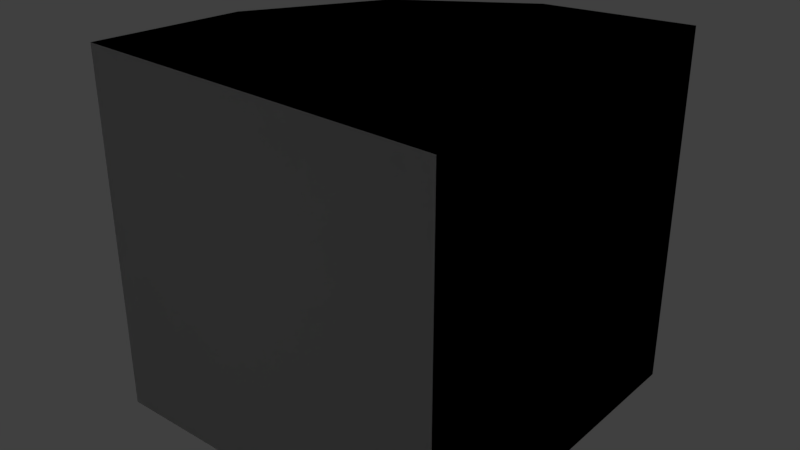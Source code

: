 # Source: Medium_Inner_Round.blend  (saved by Blender 2.79.0; exported with 4.5.12 LTS)
import bpy
from mathutils import Matrix  # noqa: F401  (used for matrix-valued properties, if any)

bpy.ops.wm.read_factory_settings(use_empty=True)
scene = bpy.context.scene
scene.name = 'Scene'

# ---- collections
col_collection_1 = bpy.data.collections.new('Collection 1'); scene.collection.children.link(col_collection_1)

# ---- materials (node trees are filled in below, after node groups)
mat_medium_cube = bpy.data.materials.new('Medium_Cube')
mat_medium_cube.alpha_threshold = 0.0
mat_medium_cube.use_transparent_shadow = False
mat_medium_cube.diffuse_color = (0.8881, 0.8881, 0.8881, 1.0)
mat_medium_cube.roughness = 0.5
mat_medium_cube_009 = bpy.data.materials.new('Medium_Cube.009')
mat_medium_cube_009.alpha_threshold = 0.0
mat_medium_cube_009.use_transparent_shadow = False
mat_medium_cube_009.diffuse_color = (0.8881, 0.8881, 0.8881, 1.0)
mat_medium_cube_009.roughness = 0.5

# ---- material node trees

# ---- world
world_world = bpy.data.worlds.new('World'); scene.world = world_world
world_world.color = (0.05088, 0.05088, 0.05088)
world_world.use_sun_shadow = False
world_world.sun_shadow_jitter_overblur = 0.0
world_world.cycles.sampling_method = 'MANUAL'

# ---- lights
light_point = bpy.data.lights.new('Point', 'POINT')
light_point.transmission_factor = 0.0
light_point.energy = 100.0
light_point.shadow_buffer_clip_start = 0.5
light_point.shadow_soft_size = 0.1
light_point.shadow_maximum_resolution = 0.006
light_point.use_absolute_resolution = True

# ---- meshes
me_untitled_088 = bpy.data.meshes.new('Untitled.088')
me_untitled_088.from_pydata([(0.1173, 0.4239, 0.5), (0.5, 0.5, 0.5), (0.5, -0.5001, 0.5), (-0.2071, 0.2071, 0.5), (-0.4239, -0.1173, 0.5), (-0.5, -0.5, 0.5), (-0.5, 0.4239, -0.1173), (-0.5, -0.5001, -0.5), (-0.5, 0.5, -0.5), (-0.5, 0.2071, 0.2071), (-0.5, -0.1173, 0.4239), (-0.5, -0.5, 0.5), (0.5, 0.5, -0.5), (0.5, -0.5001, -0.5), (0.5, -0.5001, 0.5), (0.5, 0.5, 0.5), (-0.5, 0.5, -0.5), (-0.5, -0.5001, -0.5), (0.5, -0.5001, -0.5), (0.5, 0.5, -0.5), (0.5, -0.5001, -0.5), (-0.5, -0.5001, -0.5), (-0.5, -0.5, 0.5), (0.5, -0.5001, 0.5), (0.1173, 0.5, 0.4239), (0.5, 0.5, -0.5), (0.5, 0.5, 0.5), (-0.2071, 0.5, 0.2071), (-0.4239, 0.5, -0.1173), (-0.5, 0.5, -0.5), (-0.5, 0.2071, 0.2071), (-0.2071, 0.5, 0.2071), (-0.2071, 0.2071, 0.5), (-0.4239, 0.5, -0.1173), (-0.5, 0.4239, -0.1173), (-0.5, 0.5, -0.5), (0.1173, 0.4239, 0.5), (0.1173, 0.5, 0.4239), (0.5, 0.5, 0.5), (-0.5, -0.1173, 0.4239), (-0.4239, -0.1173, 0.5), (-0.5, -0.5, 0.5)], [], [(2, 1, 0), (2, 0, 3), (2, 3, 4), (2, 4, 5), (8, 7, 6), (6, 7, 9), (9, 7, 10), (10, 7, 11), (14, 13, 12), (15, 14, 12), (18, 17, 16), (19, 18, 16), (22, 21, 20), (23, 22, 20), (26, 25, 24), (24, 25, 27), (27, 25, 28), (28, 25, 29), (32, 31, 30), (31, 33, 30), (33, 34, 30), (33, 35, 34), (32, 36, 31), (36, 37, 31), (36, 38, 37), (32, 30, 39), (40, 32, 39), (41, 40, 39)])
me_untitled_088.polygons.foreach_set('use_smooth', [True] * 28)
_uv = me_untitled_088.uv_layers.new(name='UVMap')
_uv.uv.foreach_set('vector', [0.9862, 0.2077, 0.9862, 0.3653, 0.9257, 0.3533, 0.9862, 0.2077, 0.9257, 0.3533, 0.8747, 0.3192, 0.9862, 0.2077, 0.8747, 0.3192, 0.8405, 0.2681, 0.9862, 0.2077, 0.8405, 0.2681, 0.8285, 0.2077, 0.8285, 0.2077, 0.9862, 0.2077, 0.8405, 0.2681, 0.8405, 0.2681, 0.9862, 0.2077, 0.8747, 0.3192, 0.8747, 0.3192, 0.9862, 0.2077, 0.9257, 0.3533, 0.9257, 0.3533, 0.9862, 0.2077, 0.9862, 0.3653, 0.8283, 0.01479, 0.9862, 0.01479, 0.9862, 0.1728, 0.8283, 0.1728, 0.8283, 0.01479, 0.9862, 0.1728, 0.8283, 0.01479, 0.9862, 0.01479, 0.9862, 0.1728, 0.8283, 0.1728, 0.8283, 0.01479, 0.9862, 0.1728, 0.9862, 0.1728, 0.8283, 0.1728, 0.8283, 0.01479, 0.9862, 0.01479, 0.9862, 0.1728, 0.8283, 0.01479, 0.8285, 0.2077, 0.9862, 0.2077, 0.8405, 0.2681, 0.8405, 0.2681, 0.9862, 0.2077, 0.8747, 0.3192, 0.8747, 0.3192, 0.9862, 0.2077, 0.9257, 0.3533, 0.9257, 0.3533, 0.9862, 0.2077, 0.9862, 0.3653, 0.8436, 0.3547, 0.8137, 0.4063, 0.7839, 0.3547, 0.8137, 0.4063, 0.7579, 0.413, 0.7839, 0.3547, 0.7579, 0.413, 0.7502, 0.3996, 0.7839, 0.3547, 0.7579, 0.413, 0.73, 0.419, 0.7502, 0.3996, 0.8436, 0.3547, 0.8773, 0.3996, 0.8137, 0.4063, 0.8773, 0.3996, 0.8695, 0.413, 0.8137, 0.4063, 0.8773, 0.3996, 0.8925, 0.4182, 0.8695, 0.413, 0.8436, 0.3547, 0.7839, 0.3547, 0.806, 0.303, 0.8215, 0.303, 0.8436, 0.3547, 0.806, 0.303, 0.8137, 0.2746, 0.8215, 0.303, 0.806, 0.303])
_ca = me_untitled_088.color_attributes.new('Col', 'BYTE_COLOR', 'CORNER')
_ca.data.foreach_set('color', [0.0, 1.0, 0.0, 1.0, 0.0, 1.0, 0.0, 1.0, 0.0, 1.0, 0.0, 1.0, 0.0, 1.0, 0.0, 1.0, 0.0, 1.0, 0.0, 1.0, 0.0, 1.0, 0.0, 1.0, 0.0, 1.0, 0.0, 1.0, 0.0, 1.0, 0.0, 1.0, 0.0, 1.0, 0.0, 1.0, 0.0, 1.0, 0.0, 1.0, 0.0, 1.0, 0.0, 1.0, 0.0, 1.0, 0.0, 1.0, 0.0, 0.0, 1.0, 1.0, 0.0, 0.0, 1.0, 1.0, 0.0, 0.0, 1.0, 1.0, 0.0, 0.0, 1.0, 1.0, 0.0, 0.0, 1.0, 1.0, 0.0, 0.0, 1.0, 1.0, 0.0, 0.0, 1.0, 1.0, 0.0, 0.0, 1.0, 1.0, 0.0, 0.0, 1.0, 1.0, 0.0, 0.0, 1.0, 1.0, 0.0, 0.0, 1.0, 1.0, 0.0, 0.0, 1.0, 1.0, 0.0, 0.0, 0.2159, 1.0, 0.0, 0.0, 0.2159, 1.0, 0.0, 0.0, 0.2159, 1.0, 0.0, 0.0, 0.2159, 1.0, 0.0, 0.0, 0.2159, 1.0, 0.0, 0.0, 0.2159, 1.0, 0.0, 0.2159, 0.0, 1.0, 0.0, 0.2159, 0.0, 1.0, 0.0, 0.2159, 0.0, 1.0, 0.0, 0.2159, 0.0, 1.0, 0.0, 0.2159, 0.0, 1.0, 0.0, 0.2159, 0.0, 1.0, 0.2159, 0.0, 0.0, 1.0, 0.2159, 0.0, 0.0, 1.0, 0.2159, 0.0, 0.0, 1.0, 0.2159, 0.0, 0.0, 1.0, 0.2159, 0.0, 0.0, 1.0, 0.2159, 0.0, 0.0, 1.0, 1.0, 0.0, 0.0, 1.0, 1.0, 0.0, 0.0, 1.0, 1.0, 0.0, 0.0, 1.0, 1.0, 0.0, 0.0, 1.0, 1.0, 0.0, 0.0, 1.0, 1.0, 0.0, 0.0, 1.0, 1.0, 0.0, 0.0, 1.0, 1.0, 0.0, 0.0, 1.0, 1.0, 0.0, 0.0, 1.0, 1.0, 0.0, 0.0, 1.0, 1.0, 0.0, 0.0, 1.0, 1.0, 0.0, 0.0, 1.0, 0.0, 0.0, 0.0, 1.0, 0.0, 0.0, 0.0, 1.0, 0.0, 0.0, 0.0, 1.0, 0.0, 0.0, 0.0, 1.0, 0.0, 0.0, 0.0, 1.0, 0.0, 0.0, 0.0, 1.0, 0.0, 0.0, 0.0, 1.0, 0.0, 0.0, 0.0, 1.0, 0.0, 0.0, 0.0, 1.0, 0.0, 0.0, 0.0, 1.0, 0.0, 0.0, 0.0, 1.0, 0.0, 0.0, 0.0, 1.0, 0.0, 0.0, 0.0, 1.0, 0.0, 0.0, 0.0, 1.0, 0.0, 0.0, 0.0, 1.0, 0.0, 0.0, 0.0, 1.0, 0.0, 0.0, 0.0, 1.0, 0.0, 0.0, 0.0, 1.0, 0.0, 0.0, 0.0, 1.0, 0.0, 0.0, 0.0, 1.0, 0.0, 0.0, 0.0, 1.0, 0.0, 0.0, 0.0, 1.0, 0.0, 0.0, 0.0, 1.0, 0.0, 0.0, 0.0, 1.0, 0.0, 0.0, 0.0, 1.0, 0.0, 0.0, 0.0, 1.0, 0.0, 0.0, 0.0, 1.0, 0.0, 0.0, 0.0, 1.0, 0.0, 0.0, 0.0, 1.0, 0.0, 0.0, 0.0, 1.0])
me_untitled_088.materials.append(mat_medium_cube)
me_untitled_088.use_remesh_preserve_volume = False
me_untitled_088.use_remesh_preserve_attributes = False
me_untitled_088.use_mirror_vertex_groups = False
me_untitled_088.update()
me_untitled_088.normals_split_custom_set([tuple(v) for v in zip(*[iter([-3.894e-08, 0.0, 1.0, -1.168e-07, 0.0, 1.0, -1.168e-07, 0.0, 1.0, -3.894e-08, 0.0, 1.0, -1.168e-07, 0.0, 1.0, -1.947e-08, 0.0, 1.0, -3.894e-08, 0.0, 1.0, -1.947e-08, 0.0, 1.0, 3.894e-08, 0.0, 1.0, -3.894e-08, 0.0, 1.0, 3.894e-08, 0.0, 1.0, 0.0, 0.0, 1.0, -1.0, 0.0, 0.0, -1.0, 1.122e-12, 0.0, -1.0, -7.787e-08, 0.0, -1.0, -7.787e-08, 0.0, -1.0, 1.122e-12, 0.0, -1.0, -2.895e-12, 0.0, -1.0, -2.895e-12, 0.0, -1.0, 1.122e-12, 0.0, -1.0, 7.788e-08, 0.0, -1.0, 7.788e-08, 0.0, -1.0, 1.122e-12, 0.0, -1.0, 0.0, 0.0, 1.0, 3.129e-10, 0.0, 1.0, 6.257e-10, 0.0, 1.0, 3.128e-10, 0.0, 1.0, 0.0, 0.0, 1.0, 3.129e-10, 0.0, 1.0, 3.128e-10, 0.0, -1.925e-05, -6.392e-06, -1.0, 0.0, 1.284e-05, -1.0, -1.925e-05, -6.393e-06, -1.0, -3.85e-05, -2.563e-05, -1.0, -1.925e-05, -6.392e-06, -1.0, -1.925e-05, -6.393e-06, -1.0, -3.847e-05, -1.0, 3.844e-05, 0.0, -1.0, 7.689e-05, -3.847e-05, -1.0, 3.844e-05, -7.695e-05, -1.0, 0.0, -3.847e-05, -1.0, 3.844e-05, -3.847e-05, -1.0, 3.844e-05, 0.0, 1.0, 0.0, 0.0, 1.0, 0.0, 0.0, 1.0, 0.0, 0.0, 1.0, 0.0, 0.0, 1.0, 0.0, 0.0, 1.0, 0.0, 0.0, 1.0, 0.0, 0.0, 1.0, 0.0, 0.0, 1.0, 0.0, 0.0, 1.0, 0.0, 0.0, 1.0, 0.0, 0.0, 1.0, 0.0, -0.5498, 0.5498, 0.6288, -0.5498, 0.6288, 0.5498, -0.6288, 0.5498, 0.5498, -0.5498, 0.6288, 0.5498, -0.6513, 0.6513, 0.3893, -0.6288, 0.5498, 0.5498, -0.6513, 0.6513, 0.3893, -0.6513, 0.6513, 0.3893, -0.6288, 0.5498, 0.5498, -0.6513, 0.6513, 0.3893, -0.7002, 0.7002, 0.1393, -0.6513, 0.6513, 0.3893, -0.5498, 0.5498, 0.6288, -0.3893, 0.6513, 0.6513, -0.5498, 0.6288, 0.5498, -0.3893, 0.6513, 0.6513, -0.3893, 0.6513, 0.6513, -0.5498, 0.6288, 0.5498, -0.3893, 0.6513, 0.6513, -0.1393, 0.7002, 0.7002, -0.3893, 0.6513, 0.6513, -0.5498, 0.5498, 0.6288, -0.6288, 0.5498, 0.5498, -0.6513, 0.3893, 0.6513, -0.6513, 0.3893, 0.6513, -0.5498, 0.5498, 0.6288, -0.6513, 0.3893, 0.6513, -0.7002, 0.1393, 0.7002, -0.6513, 0.3893, 0.6513, -0.6513, 0.3893, 0.6513])] * 3)])
me_untitled_089 = bpy.data.meshes.new('Untitled.089')
me_untitled_089.from_pydata([(0.1173, 0.4239, 0.5), (0.5, 0.5, 0.5), (0.5, -0.5001, 0.5), (-0.2071, 0.2071, 0.5), (-0.4239, -0.1173, 0.5), (-0.5, -0.5, 0.5), (-0.5, 0.4239, -0.1173), (-0.5, -0.5001, -0.5), (-0.5, 0.5, -0.5), (-0.5, 0.2071, 0.2071), (-0.5, -0.1173, 0.4239), (-0.5, -0.5, 0.5), (0.5, 0.5, -0.5), (0.5, -0.5001, -0.5), (0.5, -0.5001, 0.5), (0.5, 0.5, 0.5), (-0.5, 0.5, -0.5), (-0.5, -0.5001, -0.5), (0.5, -0.5001, -0.5), (0.5, 0.5, -0.5), (0.5, -0.5001, -0.5), (-0.5, -0.5001, -0.5), (-0.5, -0.5, 0.5), (0.5, -0.5001, 0.5), (0.1173, 0.5, 0.4239), (0.5, 0.5, -0.5), (0.5, 0.5, 0.5), (-0.2071, 0.5, 0.2071), (-0.4239, 0.5, -0.1173), (-0.5, 0.5, -0.5), (-0.5, 0.2071, 0.2071), (-0.2071, 0.5, 0.2071), (-0.2071, 0.2071, 0.5), (-0.4239, 0.5, -0.1173), (-0.5, 0.4239, -0.1173), (-0.5, 0.5, -0.5), (0.1173, 0.4239, 0.5), (0.1173, 0.5, 0.4239), (0.5, 0.5, 0.5), (-0.5, -0.1173, 0.4239), (-0.4239, -0.1173, 0.5), (-0.5, -0.5, 0.5)], [], [(2, 1, 0), (2, 0, 3), (2, 3, 4), (2, 4, 5), (8, 7, 6), (6, 7, 9), (9, 7, 10), (10, 7, 11), (14, 13, 12), (15, 14, 12), (18, 17, 16), (19, 18, 16), (22, 21, 20), (23, 22, 20), (26, 25, 24), (24, 25, 27), (27, 25, 28), (28, 25, 29), (32, 31, 30), (31, 33, 30), (33, 34, 30), (33, 35, 34), (32, 36, 31), (36, 37, 31), (36, 38, 37), (32, 30, 39), (40, 32, 39), (41, 40, 39)])
me_untitled_089.polygons.foreach_set('use_smooth', [True] * 28)
_uv = me_untitled_089.uv_layers.new(name='UVMap')
_uv.uv.foreach_set('vector', [0.9862, 0.2077, 0.9862, 0.3653, 0.9257, 0.3533, 0.9862, 0.2077, 0.9257, 0.3533, 0.8747, 0.3192, 0.9862, 0.2077, 0.8747, 0.3192, 0.8405, 0.2681, 0.9862, 0.2077, 0.8405, 0.2681, 0.8285, 0.2077, 0.8285, 0.2077, 0.9862, 0.2077, 0.8405, 0.2681, 0.8405, 0.2681, 0.9862, 0.2077, 0.8747, 0.3192, 0.8747, 0.3192, 0.9862, 0.2077, 0.9257, 0.3533, 0.9257, 0.3533, 0.9862, 0.2077, 0.9862, 0.3653, 0.8283, 0.01479, 0.9862, 0.01479, 0.9862, 0.1728, 0.8283, 0.1728, 0.8283, 0.01479, 0.9862, 0.1728, 0.8283, 0.01479, 0.9862, 0.01479, 0.9862, 0.1728, 0.8283, 0.1728, 0.8283, 0.01479, 0.9862, 0.1728, 0.9862, 0.1728, 0.8283, 0.1728, 0.8283, 0.01479, 0.9862, 0.01479, 0.9862, 0.1728, 0.8283, 0.01479, 0.8285, 0.2077, 0.9862, 0.2077, 0.8405, 0.2681, 0.8405, 0.2681, 0.9862, 0.2077, 0.8747, 0.3192, 0.8747, 0.3192, 0.9862, 0.2077, 0.9257, 0.3533, 0.9257, 0.3533, 0.9862, 0.2077, 0.9862, 0.3653, 0.8436, 0.3547, 0.8137, 0.4063, 0.7839, 0.3547, 0.8137, 0.4063, 0.7579, 0.413, 0.7839, 0.3547, 0.7579, 0.413, 0.7502, 0.3996, 0.7839, 0.3547, 0.7579, 0.413, 0.73, 0.419, 0.7502, 0.3996, 0.8436, 0.3547, 0.8773, 0.3996, 0.8137, 0.4063, 0.8773, 0.3996, 0.8695, 0.413, 0.8137, 0.4063, 0.8773, 0.3996, 0.8925, 0.4182, 0.8695, 0.413, 0.8436, 0.3547, 0.7839, 0.3547, 0.806, 0.303, 0.8215, 0.303, 0.8436, 0.3547, 0.806, 0.303, 0.8137, 0.2746, 0.8215, 0.303, 0.806, 0.303])
_ca = me_untitled_089.color_attributes.new('Col', 'BYTE_COLOR', 'CORNER')
_ca.data.foreach_set('color', [0.0, 1.0, 0.0, 1.0, 0.0, 1.0, 0.0, 1.0, 0.0, 1.0, 0.0, 1.0, 0.0, 1.0, 0.0, 1.0, 0.0, 1.0, 0.0, 1.0, 0.0, 1.0, 0.0, 1.0, 0.0, 1.0, 0.0, 1.0, 0.0, 1.0, 0.0, 1.0, 0.0, 1.0, 0.0, 1.0, 0.0, 1.0, 0.0, 1.0, 0.0, 1.0, 0.0, 1.0, 0.0, 1.0, 0.0, 1.0, 0.0, 0.0, 1.0, 1.0, 0.0, 0.0, 1.0, 1.0, 0.0, 0.0, 1.0, 1.0, 0.0, 0.0, 1.0, 1.0, 0.0, 0.0, 1.0, 1.0, 0.0, 0.0, 1.0, 1.0, 0.0, 0.0, 1.0, 1.0, 0.0, 0.0, 1.0, 1.0, 0.0, 0.0, 1.0, 1.0, 0.0, 0.0, 1.0, 1.0, 0.0, 0.0, 1.0, 1.0, 0.0, 0.0, 1.0, 1.0, 0.0, 0.0, 0.2159, 1.0, 0.0, 0.0, 0.2159, 1.0, 0.0, 0.0, 0.2159, 1.0, 0.0, 0.0, 0.2159, 1.0, 0.0, 0.0, 0.2159, 1.0, 0.0, 0.0, 0.2159, 1.0, 0.0, 0.2159, 0.0, 1.0, 0.0, 0.2159, 0.0, 1.0, 0.0, 0.2159, 0.0, 1.0, 0.0, 0.2159, 0.0, 1.0, 0.0, 0.2159, 0.0, 1.0, 0.0, 0.2159, 0.0, 1.0, 0.2159, 0.0, 0.0, 1.0, 0.2159, 0.0, 0.0, 1.0, 0.2159, 0.0, 0.0, 1.0, 0.2159, 0.0, 0.0, 1.0, 0.2159, 0.0, 0.0, 1.0, 0.2159, 0.0, 0.0, 1.0, 1.0, 0.0, 0.0, 1.0, 1.0, 0.0, 0.0, 1.0, 1.0, 0.0, 0.0, 1.0, 1.0, 0.0, 0.0, 1.0, 1.0, 0.0, 0.0, 1.0, 1.0, 0.0, 0.0, 1.0, 1.0, 0.0, 0.0, 1.0, 1.0, 0.0, 0.0, 1.0, 1.0, 0.0, 0.0, 1.0, 1.0, 0.0, 0.0, 1.0, 1.0, 0.0, 0.0, 1.0, 1.0, 0.0, 0.0, 1.0, 0.0, 0.0, 0.0, 1.0, 0.0, 0.0, 0.0, 1.0, 0.0, 0.0, 0.0, 1.0, 0.0, 0.0, 0.0, 1.0, 0.0, 0.0, 0.0, 1.0, 0.0, 0.0, 0.0, 1.0, 0.0, 0.0, 0.0, 1.0, 0.0, 0.0, 0.0, 1.0, 0.0, 0.0, 0.0, 1.0, 0.0, 0.0, 0.0, 1.0, 0.0, 0.0, 0.0, 1.0, 0.0, 0.0, 0.0, 1.0, 0.0, 0.0, 0.0, 1.0, 0.0, 0.0, 0.0, 1.0, 0.0, 0.0, 0.0, 1.0, 0.0, 0.0, 0.0, 1.0, 0.0, 0.0, 0.0, 1.0, 0.0, 0.0, 0.0, 1.0, 0.0, 0.0, 0.0, 1.0, 0.0, 0.0, 0.0, 1.0, 0.0, 0.0, 0.0, 1.0, 0.0, 0.0, 0.0, 1.0, 0.0, 0.0, 0.0, 1.0, 0.0, 0.0, 0.0, 1.0, 0.0, 0.0, 0.0, 1.0, 0.0, 0.0, 0.0, 1.0, 0.0, 0.0, 0.0, 1.0, 0.0, 0.0, 0.0, 1.0, 0.0, 0.0, 0.0, 1.0, 0.0, 0.0, 0.0, 1.0])
me_untitled_089.materials.append(mat_medium_cube_009)
me_untitled_089.use_remesh_preserve_volume = False
me_untitled_089.use_remesh_preserve_attributes = False
me_untitled_089.use_mirror_vertex_groups = False
me_untitled_089.update()
me_untitled_089.normals_split_custom_set([tuple(v) for v in zip(*[iter([-3.894e-08, 0.0, 1.0, -1.168e-07, 0.0, 1.0, -1.168e-07, 0.0, 1.0, -3.894e-08, 0.0, 1.0, -1.168e-07, 0.0, 1.0, -1.947e-08, 0.0, 1.0, -3.894e-08, 0.0, 1.0, -1.947e-08, 0.0, 1.0, 3.894e-08, 0.0, 1.0, -3.894e-08, 0.0, 1.0, 3.894e-08, 0.0, 1.0, 0.0, 0.0, 1.0, -1.0, 0.0, 0.0, -1.0, 1.122e-12, 0.0, -1.0, -7.787e-08, 0.0, -1.0, -7.787e-08, 0.0, -1.0, 1.122e-12, 0.0, -1.0, -2.895e-12, 0.0, -1.0, -2.895e-12, 0.0, -1.0, 1.122e-12, 0.0, -1.0, 7.788e-08, 0.0, -1.0, 7.788e-08, 0.0, -1.0, 1.122e-12, 0.0, -1.0, 0.0, 0.0, 1.0, 3.129e-10, 0.0, 1.0, 6.257e-10, 0.0, 1.0, 3.128e-10, 0.0, 1.0, 0.0, 0.0, 1.0, 3.129e-10, 0.0, 1.0, 3.128e-10, 0.0, -1.925e-05, -6.392e-06, -1.0, 0.0, 1.284e-05, -1.0, -1.925e-05, -6.393e-06, -1.0, -3.85e-05, -2.563e-05, -1.0, -1.925e-05, -6.392e-06, -1.0, -1.925e-05, -6.393e-06, -1.0, -3.847e-05, -1.0, 3.844e-05, 0.0, -1.0, 7.689e-05, -3.847e-05, -1.0, 3.844e-05, -7.695e-05, -1.0, 0.0, -3.847e-05, -1.0, 3.844e-05, -3.847e-05, -1.0, 3.844e-05, 0.0, 1.0, 0.0, 0.0, 1.0, 0.0, 0.0, 1.0, 0.0, 0.0, 1.0, 0.0, 0.0, 1.0, 0.0, 0.0, 1.0, 0.0, 0.0, 1.0, 0.0, 0.0, 1.0, 0.0, 0.0, 1.0, 0.0, 0.0, 1.0, 0.0, 0.0, 1.0, 0.0, 0.0, 1.0, 0.0, -0.5498, 0.5498, 0.6288, -0.5498, 0.6288, 0.5498, -0.6288, 0.5498, 0.5498, -0.5498, 0.6288, 0.5498, -0.6513, 0.6513, 0.3893, -0.6288, 0.5498, 0.5498, -0.6513, 0.6513, 0.3893, -0.6513, 0.6513, 0.3893, -0.6288, 0.5498, 0.5498, -0.6513, 0.6513, 0.3893, -0.7002, 0.7002, 0.1393, -0.6513, 0.6513, 0.3893, -0.5498, 0.5498, 0.6288, -0.3893, 0.6513, 0.6513, -0.5498, 0.6288, 0.5498, -0.3893, 0.6513, 0.6513, -0.3893, 0.6513, 0.6513, -0.5498, 0.6288, 0.5498, -0.3893, 0.6513, 0.6513, -0.1393, 0.7002, 0.7002, -0.3893, 0.6513, 0.6513, -0.5498, 0.5498, 0.6288, -0.6288, 0.5498, 0.5498, -0.6513, 0.3893, 0.6513, -0.6513, 0.3893, 0.6513, -0.5498, 0.5498, 0.6288, -0.6513, 0.3893, 0.6513, -0.7002, 0.1393, 0.7002, -0.6513, 0.3893, 0.6513, -0.6513, 0.3893, 0.6513])] * 3)])
arm_armature_040 = bpy.data.armatures.new('Armature.040')  # bones are not reproduced

# ---- objects
ob_point = bpy.data.objects.new('Point', light_point)
ob_sim_0 = bpy.data.objects.new('Sim_0', me_untitled_088)
ob_meshrenderer_0 = bpy.data.objects.new('MeshRenderer_0', me_untitled_089)
ob_armature = bpy.data.objects.new('Armature', arm_armature_040)

# ---- transforms, parenting, visibility, modifiers, constraints
ob_point.location = (-3.599, 3.02, 4.035)
ob_point.hide_viewport = True
ob_point.lineart.crease_threshold = 0.0
ob_sim_0.location = (0.0, 0.0, 0.0)
ob_sim_0.color = (0.8, 0.8, 0.8, 1.0)
ob_sim_0.lineart.crease_threshold = 0.0
ob_meshrenderer_0.location = (0.0, 0.0, 0.0)
ob_meshrenderer_0.color = (0.8, 0.8, 0.8, 1.0)
ob_meshrenderer_0.hide_viewport = True
ob_meshrenderer_0.lineart.crease_threshold = 0.0
ob_armature.location = (0.0, 0.0, 0.0)
ob_armature.rotation_euler = (1.571, -0.0, 0.0)
ob_armature.scale = (0.01, 0.01, 0.01)
ob_armature.hide_viewport = True
ob_armature.lineart.crease_threshold = 0.0

# ---- collection membership
col_collection_1.objects.link(ob_point)
col_collection_1.objects.link(ob_sim_0)
col_collection_1.objects.link(ob_meshrenderer_0)
col_collection_1.objects.link(ob_armature)

# ---- scene / render settings (as saved in the file)
scene.frame_start = 1; scene.frame_end = 250; scene.frame_set(1)
scene.render.engine = 'BLENDER_EEVEE_NEXT'
scene.render.resolution_percentage = 50
scene.render.fps = 25
scene.render.dither_intensity = 0.0
scene.cycles.use_denoising = False
scene.cycles.samples = 128
scene.cycles.sampling_pattern = 'TABULATED_SOBOL'
scene.cycles.use_adaptive_sampling = False
scene.cycles.use_light_tree = False
scene.cycles.blur_glossy = 0.0
scene.cycles.sample_clamp_indirect = 0.0
scene.view_settings.view_transform = 'Standard'
bpy.context.view_layer.update()

# ---- added for rendering (the .blend has no active camera): camera
cam_auto = bpy.data.cameras.new('AutoCamera')
cam_auto.lens = 50.0
cam_auto.sensor_width = 36.0
cam_auto.clip_end = 1000.0
ob_auto_camera = bpy.data.objects.new('AutoCamera', cam_auto)
scene.collection.objects.link(ob_auto_camera)
ob_auto_camera.location = (1.60259, -1.92312, 1.28206)
ob_auto_camera.rotation_euler = (1.09748, -7.21219e-08, 0.694738)
scene.camera = ob_auto_camera
bpy.context.view_layer.update()
